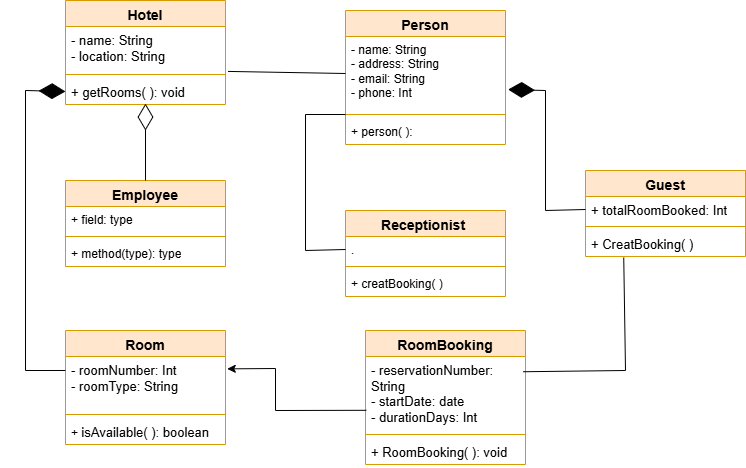

The diagram above was exported from draw.io. Its source (the exported page's mxGraphModel, read from the mxfile embedded in the PNG):
<mxGraphModel dx="1034" dy="570" grid="1" gridSize="10" guides="1" tooltips="1" connect="1" arrows="1" fold="1" page="1" pageScale="1" pageWidth="850" pageHeight="1100" math="0" shadow="0">
  <root>
    <mxCell id="0" />
    <mxCell id="1" parent="0" />
    <mxCell id="k2E5kR00vkmJs8ZIxcHQ-1" value="&lt;font style=&quot;font-size: 14px;&quot;&gt;Employee&lt;/font&gt;" style="swimlane;fontStyle=1;align=center;verticalAlign=top;childLayout=stackLayout;horizontal=1;startSize=26;horizontalStack=0;resizeParent=1;resizeParentMax=0;resizeLast=0;collapsible=1;marginBottom=0;whiteSpace=wrap;html=1;fillColor=#ffe6cc;strokeColor=#d79b00;" parent="1" vertex="1">
      <mxGeometry x="120" y="250" width="160" height="86" as="geometry" />
    </mxCell>
    <mxCell id="k2E5kR00vkmJs8ZIxcHQ-2" value="+ field: type" style="text;strokeColor=none;fillColor=none;align=left;verticalAlign=top;spacingLeft=4;spacingRight=4;overflow=hidden;rotatable=0;points=[[0,0.5],[1,0.5]];portConstraint=eastwest;whiteSpace=wrap;html=1;" parent="k2E5kR00vkmJs8ZIxcHQ-1" vertex="1">
      <mxGeometry y="26" width="160" height="26" as="geometry" />
    </mxCell>
    <mxCell id="k2E5kR00vkmJs8ZIxcHQ-3" value="" style="line;strokeWidth=1;fillColor=none;align=left;verticalAlign=middle;spacingTop=-1;spacingLeft=3;spacingRight=3;rotatable=0;labelPosition=right;points=[];portConstraint=eastwest;strokeColor=inherit;" parent="k2E5kR00vkmJs8ZIxcHQ-1" vertex="1">
      <mxGeometry y="52" width="160" height="8" as="geometry" />
    </mxCell>
    <mxCell id="k2E5kR00vkmJs8ZIxcHQ-4" value="+ method(type): type" style="text;strokeColor=none;fillColor=none;align=left;verticalAlign=top;spacingLeft=4;spacingRight=4;overflow=hidden;rotatable=0;points=[[0,0.5],[1,0.5]];portConstraint=eastwest;whiteSpace=wrap;html=1;" parent="k2E5kR00vkmJs8ZIxcHQ-1" vertex="1">
      <mxGeometry y="60" width="160" height="26" as="geometry" />
    </mxCell>
    <mxCell id="k2E5kR00vkmJs8ZIxcHQ-5" value="&lt;font style=&quot;font-size: 14px;&quot;&gt;Guest&lt;/font&gt;" style="swimlane;fontStyle=1;align=center;verticalAlign=top;childLayout=stackLayout;horizontal=1;startSize=26;horizontalStack=0;resizeParent=1;resizeParentMax=0;resizeLast=0;collapsible=1;marginBottom=0;whiteSpace=wrap;html=1;fillColor=#ffe6cc;strokeColor=#d79b00;" parent="1" vertex="1">
      <mxGeometry x="640" y="240" width="160" height="86" as="geometry" />
    </mxCell>
    <mxCell id="k2E5kR00vkmJs8ZIxcHQ-6" value="&lt;font style=&quot;font-size: 13px;&quot;&gt;+ totalRoomBooked: Int&lt;/font&gt;" style="text;strokeColor=none;fillColor=none;align=left;verticalAlign=top;spacingLeft=4;spacingRight=4;overflow=hidden;rotatable=0;points=[[0,0.5],[1,0.5]];portConstraint=eastwest;whiteSpace=wrap;html=1;" parent="k2E5kR00vkmJs8ZIxcHQ-5" vertex="1">
      <mxGeometry y="26" width="160" height="26" as="geometry" />
    </mxCell>
    <mxCell id="k2E5kR00vkmJs8ZIxcHQ-7" value="" style="line;strokeWidth=1;fillColor=none;align=left;verticalAlign=middle;spacingTop=-1;spacingLeft=3;spacingRight=3;rotatable=0;labelPosition=right;points=[];portConstraint=eastwest;strokeColor=inherit;" parent="k2E5kR00vkmJs8ZIxcHQ-5" vertex="1">
      <mxGeometry y="52" width="160" height="8" as="geometry" />
    </mxCell>
    <mxCell id="k2E5kR00vkmJs8ZIxcHQ-8" value="&lt;font style=&quot;font-size: 13px;&quot;&gt;+ CreatBooking( )&lt;/font&gt;" style="text;strokeColor=none;fillColor=none;align=left;verticalAlign=top;spacingLeft=4;spacingRight=4;overflow=hidden;rotatable=0;points=[[0,0.5],[1,0.5]];portConstraint=eastwest;whiteSpace=wrap;html=1;" parent="k2E5kR00vkmJs8ZIxcHQ-5" vertex="1">
      <mxGeometry y="60" width="160" height="26" as="geometry" />
    </mxCell>
    <mxCell id="k2E5kR00vkmJs8ZIxcHQ-9" value="&lt;font style=&quot;font-size: 14px;&quot;&gt;RoomBooking&lt;/font&gt;" style="swimlane;fontStyle=1;align=center;verticalAlign=top;childLayout=stackLayout;horizontal=1;startSize=26;horizontalStack=0;resizeParent=1;resizeParentMax=0;resizeLast=0;collapsible=1;marginBottom=0;whiteSpace=wrap;html=1;fillColor=#ffe6cc;strokeColor=#d79b00;" parent="1" vertex="1">
      <mxGeometry x="420" y="400" width="160" height="134" as="geometry" />
    </mxCell>
    <mxCell id="k2E5kR00vkmJs8ZIxcHQ-10" value="&lt;font style=&quot;font-size: 13px;&quot;&gt;- reservationNumber: String&lt;/font&gt;&lt;div&gt;&lt;font style=&quot;font-size: 13px;&quot;&gt;- startDate: date&lt;/font&gt;&lt;/div&gt;&lt;div&gt;&lt;font style=&quot;font-size: 13px;&quot;&gt;- durationDays: Int&lt;/font&gt;&lt;/div&gt;&lt;div&gt;&lt;br&gt;&lt;/div&gt;" style="text;strokeColor=none;fillColor=none;align=left;verticalAlign=top;spacingLeft=4;spacingRight=4;overflow=hidden;rotatable=0;points=[[0,0.5],[1,0.5]];portConstraint=eastwest;whiteSpace=wrap;html=1;" parent="k2E5kR00vkmJs8ZIxcHQ-9" vertex="1">
      <mxGeometry y="26" width="160" height="74" as="geometry" />
    </mxCell>
    <mxCell id="k2E5kR00vkmJs8ZIxcHQ-11" value="" style="line;strokeWidth=1;fillColor=none;align=left;verticalAlign=middle;spacingTop=-1;spacingLeft=3;spacingRight=3;rotatable=0;labelPosition=right;points=[];portConstraint=eastwest;strokeColor=inherit;" parent="k2E5kR00vkmJs8ZIxcHQ-9" vertex="1">
      <mxGeometry y="100" width="160" height="8" as="geometry" />
    </mxCell>
    <mxCell id="k2E5kR00vkmJs8ZIxcHQ-12" value="&lt;font style=&quot;font-size: 13px;&quot;&gt;+ RoomBooking( ): void&lt;/font&gt;" style="text;strokeColor=none;fillColor=none;align=left;verticalAlign=top;spacingLeft=4;spacingRight=4;overflow=hidden;rotatable=0;points=[[0,0.5],[1,0.5]];portConstraint=eastwest;whiteSpace=wrap;html=1;" parent="k2E5kR00vkmJs8ZIxcHQ-9" vertex="1">
      <mxGeometry y="108" width="160" height="26" as="geometry" />
    </mxCell>
    <mxCell id="k2E5kR00vkmJs8ZIxcHQ-13" value="&lt;font style=&quot;font-size: 14px;&quot;&gt;Room&lt;/font&gt;" style="swimlane;fontStyle=1;align=center;verticalAlign=top;childLayout=stackLayout;horizontal=1;startSize=26;horizontalStack=0;resizeParent=1;resizeParentMax=0;resizeLast=0;collapsible=1;marginBottom=0;whiteSpace=wrap;html=1;fillColor=#ffe6cc;strokeColor=#d79b00;" parent="1" vertex="1">
      <mxGeometry x="120" y="400" width="160" height="114" as="geometry" />
    </mxCell>
    <mxCell id="k2E5kR00vkmJs8ZIxcHQ-14" value="&lt;font style=&quot;font-size: 13px;&quot;&gt;- roomNumber: Int&lt;/font&gt;&lt;div&gt;&lt;font style=&quot;font-size: 13px;&quot;&gt;- roomType: String&lt;/font&gt;&lt;/div&gt;" style="text;strokeColor=none;fillColor=none;align=left;verticalAlign=top;spacingLeft=4;spacingRight=4;overflow=hidden;rotatable=0;points=[[0,0.5],[1,0.5]];portConstraint=eastwest;whiteSpace=wrap;html=1;" parent="k2E5kR00vkmJs8ZIxcHQ-13" vertex="1">
      <mxGeometry y="26" width="160" height="54" as="geometry" />
    </mxCell>
    <mxCell id="k2E5kR00vkmJs8ZIxcHQ-15" value="" style="line;strokeWidth=1;fillColor=none;align=left;verticalAlign=middle;spacingTop=-1;spacingLeft=3;spacingRight=3;rotatable=0;labelPosition=right;points=[];portConstraint=eastwest;strokeColor=inherit;" parent="k2E5kR00vkmJs8ZIxcHQ-13" vertex="1">
      <mxGeometry y="80" width="160" height="8" as="geometry" />
    </mxCell>
    <mxCell id="k2E5kR00vkmJs8ZIxcHQ-16" value="+&amp;nbsp;&lt;span style=&quot;font-size: 13px;&quot;&gt;isAvailable( ): boolean&lt;/span&gt;" style="text;strokeColor=none;fillColor=none;align=left;verticalAlign=top;spacingLeft=4;spacingRight=4;overflow=hidden;rotatable=0;points=[[0,0.5],[1,0.5]];portConstraint=eastwest;whiteSpace=wrap;html=1;" parent="k2E5kR00vkmJs8ZIxcHQ-13" vertex="1">
      <mxGeometry y="88" width="160" height="26" as="geometry" />
    </mxCell>
    <mxCell id="k2E5kR00vkmJs8ZIxcHQ-17" value="&lt;font style=&quot;font-size: 14px;&quot;&gt;Receptionist&amp;nbsp;&lt;/font&gt;" style="swimlane;fontStyle=1;align=center;verticalAlign=top;childLayout=stackLayout;horizontal=1;startSize=26;horizontalStack=0;resizeParent=1;resizeParentMax=0;resizeLast=0;collapsible=1;marginBottom=0;whiteSpace=wrap;html=1;fillColor=#ffe6cc;strokeColor=#d79b00;" parent="1" vertex="1">
      <mxGeometry x="400" y="280" width="160" height="86" as="geometry" />
    </mxCell>
    <mxCell id="k2E5kR00vkmJs8ZIxcHQ-18" value="." style="text;strokeColor=none;fillColor=none;align=left;verticalAlign=top;spacingLeft=4;spacingRight=4;overflow=hidden;rotatable=0;points=[[0,0.5],[1,0.5]];portConstraint=eastwest;whiteSpace=wrap;html=1;" parent="k2E5kR00vkmJs8ZIxcHQ-17" vertex="1">
      <mxGeometry y="26" width="160" height="26" as="geometry" />
    </mxCell>
    <mxCell id="k2E5kR00vkmJs8ZIxcHQ-19" value="" style="line;strokeWidth=1;fillColor=none;align=left;verticalAlign=middle;spacingTop=-1;spacingLeft=3;spacingRight=3;rotatable=0;labelPosition=right;points=[];portConstraint=eastwest;strokeColor=inherit;" parent="k2E5kR00vkmJs8ZIxcHQ-17" vertex="1">
      <mxGeometry y="52" width="160" height="8" as="geometry" />
    </mxCell>
    <mxCell id="k2E5kR00vkmJs8ZIxcHQ-20" value="+ creatBooking( )" style="text;strokeColor=none;fillColor=none;align=left;verticalAlign=top;spacingLeft=4;spacingRight=4;overflow=hidden;rotatable=0;points=[[0,0.5],[1,0.5]];portConstraint=eastwest;whiteSpace=wrap;html=1;" parent="k2E5kR00vkmJs8ZIxcHQ-17" vertex="1">
      <mxGeometry y="60" width="160" height="26" as="geometry" />
    </mxCell>
    <mxCell id="k2E5kR00vkmJs8ZIxcHQ-21" value="&lt;font style=&quot;font-size: 14px;&quot;&gt;Person&lt;/font&gt;" style="swimlane;fontStyle=1;align=center;verticalAlign=top;childLayout=stackLayout;horizontal=1;startSize=26;horizontalStack=0;resizeParent=1;resizeParentMax=0;resizeLast=0;collapsible=1;marginBottom=0;whiteSpace=wrap;html=1;fillColor=#ffe6cc;strokeColor=#d79b00;" parent="1" vertex="1">
      <mxGeometry x="400" y="80" width="160" height="134" as="geometry" />
    </mxCell>
    <mxCell id="k2E5kR00vkmJs8ZIxcHQ-22" value="- name: String&lt;div&gt;- address: String&lt;/div&gt;&lt;div&gt;- email: String&lt;/div&gt;&lt;div&gt;- phone: Int&lt;/div&gt;" style="text;strokeColor=none;fillColor=none;align=left;verticalAlign=top;spacingLeft=4;spacingRight=4;overflow=hidden;rotatable=0;points=[[0,0.5],[1,0.5]];portConstraint=eastwest;whiteSpace=wrap;html=1;" parent="k2E5kR00vkmJs8ZIxcHQ-21" vertex="1">
      <mxGeometry y="26" width="160" height="74" as="geometry" />
    </mxCell>
    <mxCell id="k2E5kR00vkmJs8ZIxcHQ-23" value="" style="line;strokeWidth=1;fillColor=none;align=left;verticalAlign=middle;spacingTop=-1;spacingLeft=3;spacingRight=3;rotatable=0;labelPosition=right;points=[];portConstraint=eastwest;strokeColor=inherit;" parent="k2E5kR00vkmJs8ZIxcHQ-21" vertex="1">
      <mxGeometry y="100" width="160" height="8" as="geometry" />
    </mxCell>
    <mxCell id="k2E5kR00vkmJs8ZIxcHQ-24" value="+ person( ):" style="text;strokeColor=none;fillColor=none;align=left;verticalAlign=top;spacingLeft=4;spacingRight=4;overflow=hidden;rotatable=0;points=[[0,0.5],[1,0.5]];portConstraint=eastwest;whiteSpace=wrap;html=1;" parent="k2E5kR00vkmJs8ZIxcHQ-21" vertex="1">
      <mxGeometry y="108" width="160" height="26" as="geometry" />
    </mxCell>
    <mxCell id="k2E5kR00vkmJs8ZIxcHQ-25" value="&lt;font style=&quot;font-size: 14px;&quot;&gt;Hotel&lt;/font&gt;" style="swimlane;fontStyle=1;align=center;verticalAlign=top;childLayout=stackLayout;horizontal=1;startSize=26;horizontalStack=0;resizeParent=1;resizeParentMax=0;resizeLast=0;collapsible=1;marginBottom=0;whiteSpace=wrap;html=1;fillColor=#ffe6cc;strokeColor=#d79b00;" parent="1" vertex="1">
      <mxGeometry x="120" y="70" width="160" height="104" as="geometry" />
    </mxCell>
    <mxCell id="k2E5kR00vkmJs8ZIxcHQ-26" value="&lt;font style=&quot;font-size: 13px;&quot;&gt;- name: String&lt;/font&gt;&lt;div&gt;&lt;font style=&quot;font-size: 13px;&quot;&gt;- location: String&lt;/font&gt;&lt;/div&gt;" style="text;strokeColor=none;fillColor=none;align=left;verticalAlign=top;spacingLeft=4;spacingRight=4;overflow=hidden;rotatable=0;points=[[0,0.5],[1,0.5]];portConstraint=eastwest;whiteSpace=wrap;html=1;" parent="k2E5kR00vkmJs8ZIxcHQ-25" vertex="1">
      <mxGeometry y="26" width="160" height="44" as="geometry" />
    </mxCell>
    <mxCell id="k2E5kR00vkmJs8ZIxcHQ-27" value="" style="line;strokeWidth=1;fillColor=none;align=left;verticalAlign=middle;spacingTop=-1;spacingLeft=3;spacingRight=3;rotatable=0;labelPosition=right;points=[];portConstraint=eastwest;strokeColor=inherit;" parent="k2E5kR00vkmJs8ZIxcHQ-25" vertex="1">
      <mxGeometry y="70" width="160" height="8" as="geometry" />
    </mxCell>
    <mxCell id="k2E5kR00vkmJs8ZIxcHQ-28" value="&lt;font style=&quot;font-size: 13px;&quot;&gt;+ getRooms( ): void&lt;/font&gt;" style="text;strokeColor=none;fillColor=none;align=left;verticalAlign=top;spacingLeft=4;spacingRight=4;overflow=hidden;rotatable=0;points=[[0,0.5],[1,0.5]];portConstraint=eastwest;whiteSpace=wrap;html=1;" parent="k2E5kR00vkmJs8ZIxcHQ-25" vertex="1">
      <mxGeometry y="78" width="160" height="26" as="geometry" />
    </mxCell>
    <mxCell id="k2E5kR00vkmJs8ZIxcHQ-30" value="" style="endArrow=diamondThin;endFill=0;endSize=24;html=1;rounded=0;entryX=0.5;entryY=0.964;entryDx=0;entryDy=0;entryPerimeter=0;exitX=0.5;exitY=0;exitDx=0;exitDy=0;" parent="1" source="k2E5kR00vkmJs8ZIxcHQ-1" target="k2E5kR00vkmJs8ZIxcHQ-28" edge="1">
      <mxGeometry width="160" relative="1" as="geometry">
        <mxPoint x="190" y="240" as="sourcePoint" />
        <mxPoint x="196.8800000000001" y="178.80999999999995" as="targetPoint" />
      </mxGeometry>
    </mxCell>
    <mxCell id="k2E5kR00vkmJs8ZIxcHQ-31" value="" style="endArrow=diamondThin;endFill=1;endSize=24;html=1;rounded=0;entryX=0;entryY=0.5;entryDx=0;entryDy=0;exitX=0;exitY=0.259;exitDx=0;exitDy=0;exitPerimeter=0;" parent="1" source="k2E5kR00vkmJs8ZIxcHQ-14" target="k2E5kR00vkmJs8ZIxcHQ-28" edge="1">
      <mxGeometry width="160" relative="1" as="geometry">
        <mxPoint x="80" y="450" as="sourcePoint" />
        <mxPoint x="80" y="140" as="targetPoint" />
        <Array as="points">
          <mxPoint x="80" y="440" />
          <mxPoint x="80" y="160" />
        </Array>
      </mxGeometry>
    </mxCell>
    <mxCell id="k2E5kR00vkmJs8ZIxcHQ-32" value="" style="endArrow=none;html=1;rounded=0;exitX=0;exitY=0.5;exitDx=0;exitDy=0;" parent="1" source="k2E5kR00vkmJs8ZIxcHQ-18" target="k2E5kR00vkmJs8ZIxcHQ-23" edge="1">
      <mxGeometry width="50" height="50" relative="1" as="geometry">
        <mxPoint x="360" y="330" as="sourcePoint" />
        <mxPoint x="360" y="180" as="targetPoint" />
        <Array as="points">
          <mxPoint x="360" y="320" />
          <mxPoint x="360" y="184" />
        </Array>
      </mxGeometry>
    </mxCell>
    <mxCell id="k2E5kR00vkmJs8ZIxcHQ-33" value="" style="endArrow=diamondThin;endFill=1;endSize=24;html=1;rounded=0;exitX=0;exitY=0.5;exitDx=0;exitDy=0;entryX=1.016;entryY=0.717;entryDx=0;entryDy=0;entryPerimeter=0;" parent="1" source="k2E5kR00vkmJs8ZIxcHQ-6" target="k2E5kR00vkmJs8ZIxcHQ-22" edge="1">
      <mxGeometry width="160" relative="1" as="geometry">
        <mxPoint x="600" y="280" as="sourcePoint" />
        <mxPoint x="600" y="150" as="targetPoint" />
        <Array as="points">
          <mxPoint x="600" y="280" />
          <mxPoint x="600" y="160" />
        </Array>
      </mxGeometry>
    </mxCell>
    <mxCell id="k2E5kR00vkmJs8ZIxcHQ-34" value="" style="endArrow=none;html=1;rounded=0;entryX=0.239;entryY=1.042;entryDx=0;entryDy=0;entryPerimeter=0;exitX=0.986;exitY=0.206;exitDx=0;exitDy=0;exitPerimeter=0;" parent="1" source="k2E5kR00vkmJs8ZIxcHQ-10" target="k2E5kR00vkmJs8ZIxcHQ-8" edge="1">
      <mxGeometry width="50" height="50" relative="1" as="geometry">
        <mxPoint x="660" y="400" as="sourcePoint" />
        <mxPoint x="710" y="350" as="targetPoint" />
        <Array as="points">
          <mxPoint x="680" y="440" />
        </Array>
      </mxGeometry>
    </mxCell>
    <mxCell id="k2E5kR00vkmJs8ZIxcHQ-35" value="" style="endArrow=classic;html=1;rounded=0;exitX=0.005;exitY=0.727;exitDx=0;exitDy=0;exitPerimeter=0;entryX=1.011;entryY=0.229;entryDx=0;entryDy=0;entryPerimeter=0;" parent="1" source="k2E5kR00vkmJs8ZIxcHQ-10" target="k2E5kR00vkmJs8ZIxcHQ-14" edge="1">
      <mxGeometry width="50" height="50" relative="1" as="geometry">
        <mxPoint x="360" y="482" as="sourcePoint" />
        <mxPoint x="320" y="440" as="targetPoint" />
        <Array as="points">
          <mxPoint x="330" y="480" />
          <mxPoint x="330" y="438" />
        </Array>
      </mxGeometry>
    </mxCell>
    <mxCell id="k2E5kR00vkmJs8ZIxcHQ-36" value="" style="endArrow=none;html=1;rounded=0;entryX=0;entryY=0.5;entryDx=0;entryDy=0;exitX=1.016;exitY=1.021;exitDx=0;exitDy=0;exitPerimeter=0;" parent="1" source="k2E5kR00vkmJs8ZIxcHQ-26" target="k2E5kR00vkmJs8ZIxcHQ-22" edge="1">
      <mxGeometry width="50" height="50" relative="1" as="geometry">
        <mxPoint x="300" y="160" as="sourcePoint" />
        <mxPoint x="350" y="110" as="targetPoint" />
      </mxGeometry>
    </mxCell>
  </root>
</mxGraphModel>